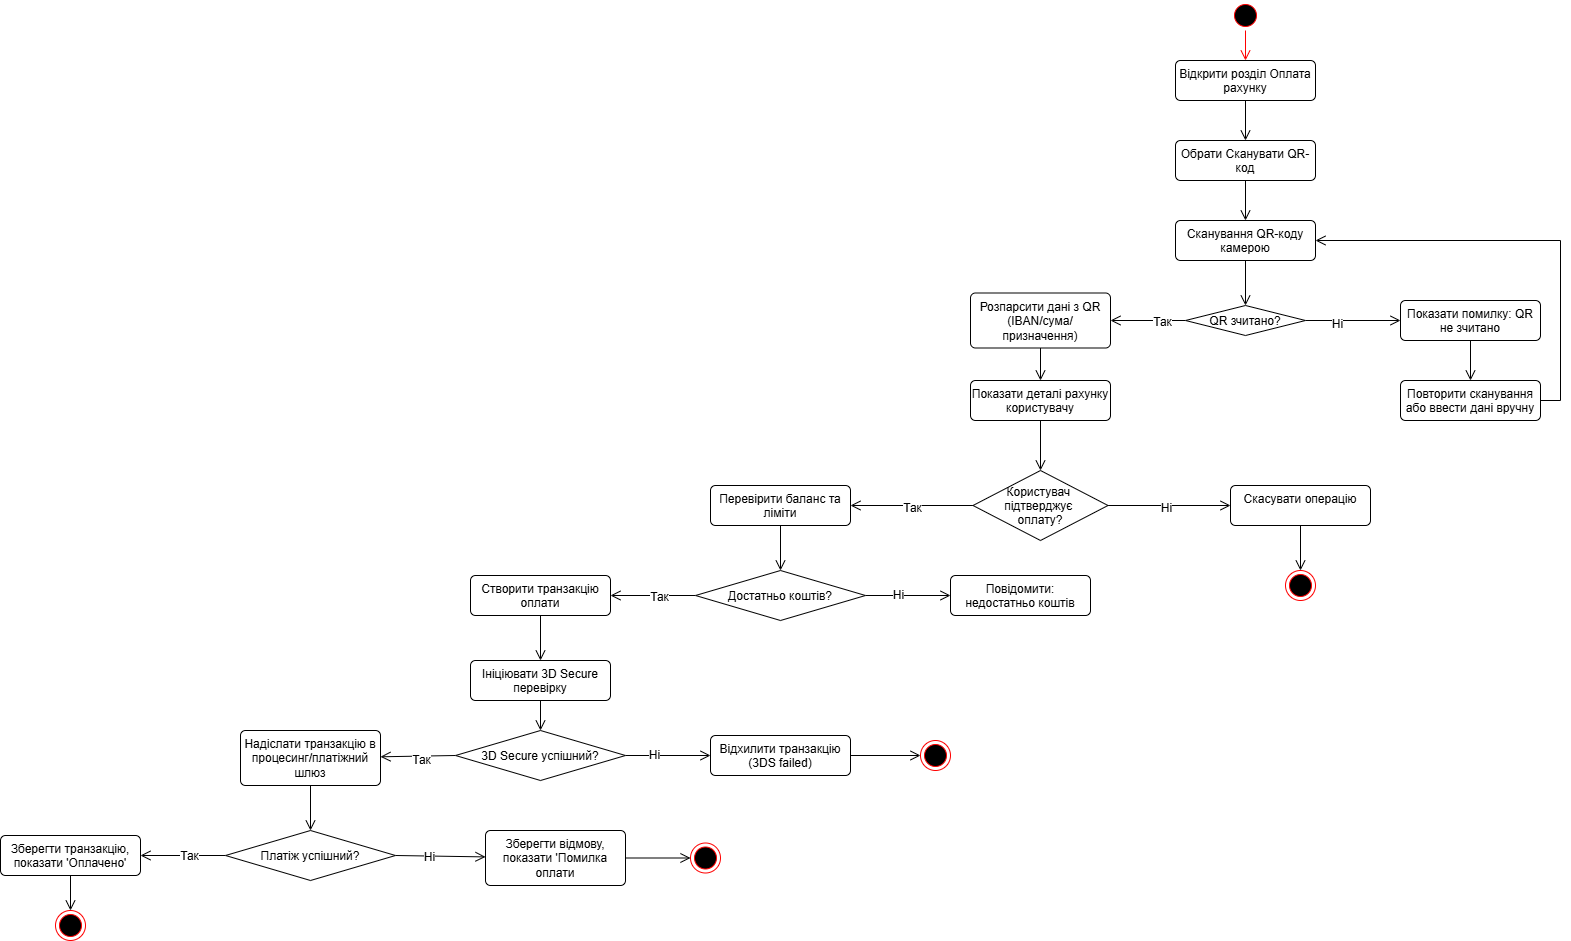

The diagram above was exported from draw.io. Its source (the exported page's mxGraphModel, read from the mxfile embedded in the PNG):
<mxGraphModel dx="4963" dy="1970" grid="0" gridSize="10" guides="1" tooltips="1" connect="1" arrows="1" fold="1" page="0" pageScale="1" pageWidth="827" pageHeight="1169" math="0" shadow="0">
  <root>
    <mxCell id="0" />
    <mxCell id="1" parent="0" />
    <mxCell id="6ub8CCjQC03DE04ZCLjo-1" parent="1" style="ellipse;html=1;shape=startState;fillColor=#000000;strokeColor=#ff0000;" value="" vertex="1">
      <mxGeometry height="30" width="30" x="-400" y="-460" as="geometry" />
    </mxCell>
    <mxCell id="6ub8CCjQC03DE04ZCLjo-2" edge="1" parent="1" source="6ub8CCjQC03DE04ZCLjo-1" style="edgeStyle=orthogonalEdgeStyle;html=1;verticalAlign=bottom;endArrow=open;endSize=8;strokeColor=#ff0000;rounded=0;fontSize=12;curved=1;" target="6ub8CCjQC03DE04ZCLjo-9" value="">
      <mxGeometry relative="1" as="geometry">
        <mxPoint x="-385" y="-360" as="targetPoint" />
      </mxGeometry>
    </mxCell>
    <mxCell id="6ub8CCjQC03DE04ZCLjo-3" parent="1" style="ellipse;html=1;shape=endState;fillColor=#000000;strokeColor=#ff0000;" value="" vertex="1">
      <mxGeometry height="30" width="30" x="-345" y="110" as="geometry" />
    </mxCell>
    <mxCell id="6ub8CCjQC03DE04ZCLjo-19" edge="1" parent="1" source="6ub8CCjQC03DE04ZCLjo-8" style="edgeStyle=none;curved=1;rounded=0;orthogonalLoop=1;jettySize=auto;html=1;exitX=0;exitY=0.5;exitDx=0;exitDy=0;fontSize=12;startSize=8;endSize=8;endArrow=open;endFill=0;" target="6ub8CCjQC03DE04ZCLjo-27">
      <mxGeometry relative="1" as="geometry">
        <mxPoint x="-510" y="-135" as="targetPoint" />
      </mxGeometry>
    </mxCell>
    <mxCell id="6ub8CCjQC03DE04ZCLjo-21" connectable="0" parent="6ub8CCjQC03DE04ZCLjo-19" style="edgeLabel;html=1;align=center;verticalAlign=middle;resizable=0;points=[];fontSize=12;" value="Так" vertex="1">
      <mxGeometry relative="1" x="-0.3597" y="1" as="geometry">
        <mxPoint as="offset" />
      </mxGeometry>
    </mxCell>
    <mxCell id="6ub8CCjQC03DE04ZCLjo-20" edge="1" parent="1" source="6ub8CCjQC03DE04ZCLjo-8" style="edgeStyle=none;curved=1;rounded=0;orthogonalLoop=1;jettySize=auto;html=1;exitX=1;exitY=0.5;exitDx=0;exitDy=0;fontSize=12;startSize=8;endSize=8;endArrow=open;endFill=0;" target="6ub8CCjQC03DE04ZCLjo-24">
      <mxGeometry relative="1" as="geometry">
        <mxPoint x="-250" y="-135" as="targetPoint" />
      </mxGeometry>
    </mxCell>
    <mxCell id="6ub8CCjQC03DE04ZCLjo-22" connectable="0" parent="6ub8CCjQC03DE04ZCLjo-20" style="edgeLabel;html=1;align=center;verticalAlign=middle;resizable=0;points=[];fontSize=12;" value="Ні" vertex="1">
      <mxGeometry relative="1" x="-0.3549" y="-3" as="geometry">
        <mxPoint as="offset" />
      </mxGeometry>
    </mxCell>
    <mxCell id="6ub8CCjQC03DE04ZCLjo-8" parent="1" style="rhombus;" value="QR зчитано?" vertex="1">
      <mxGeometry height="30" width="120" x="-445" y="-155" as="geometry" />
    </mxCell>
    <mxCell id="6ub8CCjQC03DE04ZCLjo-15" edge="1" parent="1" source="6ub8CCjQC03DE04ZCLjo-9" style="edgeStyle=none;curved=1;rounded=0;orthogonalLoop=1;jettySize=auto;html=1;fontSize=12;startSize=8;endSize=8;endArrow=open;endFill=0;" target="6ub8CCjQC03DE04ZCLjo-14" value="">
      <mxGeometry relative="1" as="geometry" />
    </mxCell>
    <mxCell id="6ub8CCjQC03DE04ZCLjo-9" parent="1" style="html=1;align=center;verticalAlign=top;rounded=1;absoluteArcSize=1;arcSize=10;dashed=0;whiteSpace=wrap;" value="Відкрити розділ Оплата рахунку" vertex="1">
      <mxGeometry height="40" width="140" x="-455" y="-400" as="geometry" />
    </mxCell>
    <mxCell id="6ub8CCjQC03DE04ZCLjo-18" edge="1" parent="1" source="6ub8CCjQC03DE04ZCLjo-11" style="edgeStyle=none;curved=1;rounded=0;orthogonalLoop=1;jettySize=auto;html=1;exitX=0.5;exitY=1;exitDx=0;exitDy=0;fontSize=12;startSize=8;endSize=8;endArrow=open;endFill=0;" target="6ub8CCjQC03DE04ZCLjo-8">
      <mxGeometry relative="1" as="geometry" />
    </mxCell>
    <mxCell id="6ub8CCjQC03DE04ZCLjo-11" parent="1" style="html=1;align=center;verticalAlign=top;rounded=1;absoluteArcSize=1;arcSize=10;dashed=0;whiteSpace=wrap;" value="Сканування QR-коду камерою" vertex="1">
      <mxGeometry height="40" width="140" x="-455" y="-240" as="geometry" />
    </mxCell>
    <mxCell id="6ub8CCjQC03DE04ZCLjo-17" edge="1" parent="1" source="6ub8CCjQC03DE04ZCLjo-14" style="edgeStyle=none;curved=1;rounded=0;orthogonalLoop=1;jettySize=auto;html=1;exitX=0.5;exitY=1;exitDx=0;exitDy=0;fontSize=12;startSize=8;endSize=8;endArrow=open;endFill=0;" target="6ub8CCjQC03DE04ZCLjo-11">
      <mxGeometry relative="1" as="geometry" />
    </mxCell>
    <mxCell id="6ub8CCjQC03DE04ZCLjo-14" parent="1" style="html=1;align=center;verticalAlign=top;rounded=1;absoluteArcSize=1;arcSize=10;dashed=0;whiteSpace=wrap;" value="Обрати Сканувати QR-код" vertex="1">
      <mxGeometry height="40" width="140" x="-455" y="-320" as="geometry" />
    </mxCell>
    <mxCell id="6ub8CCjQC03DE04ZCLjo-23" parent="1" style="html=1;align=center;verticalAlign=top;rounded=1;absoluteArcSize=1;arcSize=10;dashed=0;whiteSpace=wrap;" value="Повторити сканування або ввести дані вручну" vertex="1">
      <mxGeometry height="40" width="140" x="-230" y="-80" as="geometry" />
    </mxCell>
    <mxCell id="6ub8CCjQC03DE04ZCLjo-25" edge="1" parent="1" source="6ub8CCjQC03DE04ZCLjo-24" style="edgeStyle=none;curved=1;rounded=0;orthogonalLoop=1;jettySize=auto;html=1;exitX=0.5;exitY=1;exitDx=0;exitDy=0;fontSize=12;startSize=8;endSize=8;endArrow=open;endFill=0;" target="6ub8CCjQC03DE04ZCLjo-23">
      <mxGeometry relative="1" as="geometry" />
    </mxCell>
    <mxCell id="6ub8CCjQC03DE04ZCLjo-24" parent="1" style="html=1;align=center;verticalAlign=top;rounded=1;absoluteArcSize=1;arcSize=10;dashed=0;whiteSpace=wrap;" value="Показати помилку: QR не зчитано" vertex="1">
      <mxGeometry height="40" width="140" x="-230" y="-160" as="geometry" />
    </mxCell>
    <mxCell id="6ub8CCjQC03DE04ZCLjo-26" edge="1" parent="1" source="6ub8CCjQC03DE04ZCLjo-23" style="edgeStyle=orthogonalEdgeStyle;rounded=0;orthogonalLoop=1;jettySize=auto;html=1;exitX=1;exitY=0.5;exitDx=0;exitDy=0;fontSize=12;startSize=8;endSize=8;entryX=1;entryY=0.5;entryDx=0;entryDy=0;endArrow=open;endFill=0;" target="6ub8CCjQC03DE04ZCLjo-11">
      <mxGeometry relative="1" as="geometry">
        <Array as="points">
          <mxPoint x="-70" y="-60" />
          <mxPoint x="-70" y="-220" />
        </Array>
      </mxGeometry>
    </mxCell>
    <mxCell id="6ub8CCjQC03DE04ZCLjo-29" edge="1" parent="1" source="6ub8CCjQC03DE04ZCLjo-27" style="edgeStyle=none;curved=1;rounded=0;orthogonalLoop=1;jettySize=auto;html=1;exitX=0.5;exitY=1;exitDx=0;exitDy=0;fontSize=12;startSize=8;endSize=8;endArrow=open;endFill=0;" target="6ub8CCjQC03DE04ZCLjo-28">
      <mxGeometry relative="1" as="geometry" />
    </mxCell>
    <mxCell id="6ub8CCjQC03DE04ZCLjo-27" parent="1" style="html=1;align=center;verticalAlign=top;rounded=1;absoluteArcSize=1;arcSize=10;dashed=0;whiteSpace=wrap;" value="Розпарсити дані з QR (IBAN/сума/призначення)" vertex="1">
      <mxGeometry height="55" width="140" x="-660" y="-167.5" as="geometry" />
    </mxCell>
    <mxCell id="6ub8CCjQC03DE04ZCLjo-31" edge="1" parent="1" source="6ub8CCjQC03DE04ZCLjo-28" style="edgeStyle=none;curved=1;rounded=0;orthogonalLoop=1;jettySize=auto;html=1;exitX=0.5;exitY=1;exitDx=0;exitDy=0;fontSize=12;startSize=8;endSize=8;endArrow=open;endFill=0;" target="6ub8CCjQC03DE04ZCLjo-30">
      <mxGeometry relative="1" as="geometry" />
    </mxCell>
    <mxCell id="6ub8CCjQC03DE04ZCLjo-28" parent="1" style="html=1;align=center;verticalAlign=top;rounded=1;absoluteArcSize=1;arcSize=10;dashed=0;whiteSpace=wrap;" value="Показати деталі рахунку користувачу" vertex="1">
      <mxGeometry height="40" width="140" x="-660" y="-80" as="geometry" />
    </mxCell>
    <mxCell id="6ub8CCjQC03DE04ZCLjo-32" edge="1" parent="1" source="6ub8CCjQC03DE04ZCLjo-30" style="edgeStyle=none;curved=1;rounded=0;orthogonalLoop=1;jettySize=auto;html=1;exitX=0;exitY=0.5;exitDx=0;exitDy=0;fontSize=12;startSize=8;endSize=8;endArrow=open;endFill=0;" target="6ub8CCjQC03DE04ZCLjo-39">
      <mxGeometry relative="1" as="geometry">
        <mxPoint x="-770" y="44.61904761904748" as="targetPoint" />
      </mxGeometry>
    </mxCell>
    <mxCell id="6ub8CCjQC03DE04ZCLjo-33" connectable="0" parent="6ub8CCjQC03DE04ZCLjo-32" style="edgeLabel;html=1;align=center;verticalAlign=middle;resizable=0;points=[];fontSize=12;" value="Так" vertex="1">
      <mxGeometry relative="1" x="-0.0003" y="2" as="geometry">
        <mxPoint as="offset" />
      </mxGeometry>
    </mxCell>
    <mxCell id="6ub8CCjQC03DE04ZCLjo-34" edge="1" parent="1" source="6ub8CCjQC03DE04ZCLjo-30" style="edgeStyle=none;curved=1;rounded=0;orthogonalLoop=1;jettySize=auto;html=1;exitX=1;exitY=0.5;exitDx=0;exitDy=0;fontSize=12;startSize=8;endSize=8;endArrow=open;endFill=0;" target="6ub8CCjQC03DE04ZCLjo-36">
      <mxGeometry relative="1" as="geometry">
        <mxPoint x="-420" y="44.61904761904748" as="targetPoint" />
      </mxGeometry>
    </mxCell>
    <mxCell id="6ub8CCjQC03DE04ZCLjo-35" connectable="0" parent="6ub8CCjQC03DE04ZCLjo-34" style="edgeLabel;html=1;align=center;verticalAlign=middle;resizable=0;points=[];fontSize=12;" value="Ні" vertex="1">
      <mxGeometry relative="1" x="-0.0588" y="-2" as="geometry">
        <mxPoint as="offset" />
      </mxGeometry>
    </mxCell>
    <mxCell id="6ub8CCjQC03DE04ZCLjo-30" parent="1" style="rhombus;" value="Користувач &#10;підтверджує &#10;оплату?" vertex="1">
      <mxGeometry height="70" width="135" x="-657.5" y="10" as="geometry" />
    </mxCell>
    <mxCell id="6ub8CCjQC03DE04ZCLjo-38" edge="1" parent="1" source="6ub8CCjQC03DE04ZCLjo-36" style="edgeStyle=none;curved=1;rounded=0;orthogonalLoop=1;jettySize=auto;html=1;exitX=0.5;exitY=1;exitDx=0;exitDy=0;fontSize=12;startSize=8;endSize=8;endArrow=open;endFill=0;" target="6ub8CCjQC03DE04ZCLjo-3">
      <mxGeometry relative="1" as="geometry" />
    </mxCell>
    <mxCell id="6ub8CCjQC03DE04ZCLjo-36" parent="1" style="html=1;align=center;verticalAlign=top;rounded=1;absoluteArcSize=1;arcSize=10;dashed=0;whiteSpace=wrap;" value="Скасувати операцію" vertex="1">
      <mxGeometry height="40" width="140" x="-400" y="25" as="geometry" />
    </mxCell>
    <mxCell id="6ub8CCjQC03DE04ZCLjo-41" edge="1" parent="1" source="6ub8CCjQC03DE04ZCLjo-39" style="edgeStyle=none;curved=1;rounded=0;orthogonalLoop=1;jettySize=auto;html=1;exitX=0.5;exitY=1;exitDx=0;exitDy=0;fontSize=12;startSize=8;endSize=8;endArrow=open;endFill=0;" target="6ub8CCjQC03DE04ZCLjo-40">
      <mxGeometry relative="1" as="geometry" />
    </mxCell>
    <mxCell id="6ub8CCjQC03DE04ZCLjo-39" parent="1" style="html=1;align=center;verticalAlign=top;rounded=1;absoluteArcSize=1;arcSize=10;dashed=0;whiteSpace=wrap;" value="Перевірити баланс та ліміти" vertex="1">
      <mxGeometry height="40" width="140" x="-920" y="25" as="geometry" />
    </mxCell>
    <mxCell id="6ub8CCjQC03DE04ZCLjo-42" edge="1" parent="1" source="6ub8CCjQC03DE04ZCLjo-40" style="edgeStyle=none;curved=1;rounded=0;orthogonalLoop=1;jettySize=auto;html=1;exitX=1;exitY=0.5;exitDx=0;exitDy=0;fontSize=12;startSize=8;endSize=8;endArrow=open;endFill=0;" target="6ub8CCjQC03DE04ZCLjo-46">
      <mxGeometry relative="1" as="geometry">
        <mxPoint x="-690" y="135.09523809523807" as="targetPoint" />
      </mxGeometry>
    </mxCell>
    <mxCell id="6ub8CCjQC03DE04ZCLjo-45" connectable="0" parent="6ub8CCjQC03DE04ZCLjo-42" style="edgeLabel;html=1;align=center;verticalAlign=middle;resizable=0;points=[];fontSize=12;" value="Ні" vertex="1">
      <mxGeometry relative="1" x="-0.2397" y="1" as="geometry">
        <mxPoint as="offset" />
      </mxGeometry>
    </mxCell>
    <mxCell id="6ub8CCjQC03DE04ZCLjo-43" edge="1" parent="1" source="6ub8CCjQC03DE04ZCLjo-40" style="edgeStyle=none;curved=1;rounded=0;orthogonalLoop=1;jettySize=auto;html=1;exitX=0;exitY=0.5;exitDx=0;exitDy=0;fontSize=12;startSize=8;endSize=8;endArrow=open;endFill=0;" target="6ub8CCjQC03DE04ZCLjo-47">
      <mxGeometry relative="1" as="geometry">
        <mxPoint x="-1010" y="135.09523809523807" as="targetPoint" />
      </mxGeometry>
    </mxCell>
    <mxCell id="6ub8CCjQC03DE04ZCLjo-44" connectable="0" parent="6ub8CCjQC03DE04ZCLjo-43" style="edgeLabel;html=1;align=center;verticalAlign=middle;resizable=0;points=[];fontSize=12;" value="Так" vertex="1">
      <mxGeometry relative="1" x="-0.1222" y="1" as="geometry">
        <mxPoint as="offset" />
      </mxGeometry>
    </mxCell>
    <mxCell id="6ub8CCjQC03DE04ZCLjo-40" parent="1" style="rhombus;" value="Достатньо коштів?" vertex="1">
      <mxGeometry height="50" width="170" x="-935" y="110" as="geometry" />
    </mxCell>
    <mxCell id="6ub8CCjQC03DE04ZCLjo-46" parent="1" style="html=1;align=center;verticalAlign=top;rounded=1;absoluteArcSize=1;arcSize=10;dashed=0;whiteSpace=wrap;" value="Повідомити: недостатньо коштів" vertex="1">
      <mxGeometry height="40" width="140" x="-680" y="115" as="geometry" />
    </mxCell>
    <mxCell id="6ub8CCjQC03DE04ZCLjo-50" edge="1" parent="1" source="6ub8CCjQC03DE04ZCLjo-47" style="edgeStyle=none;curved=1;rounded=0;orthogonalLoop=1;jettySize=auto;html=1;exitX=0.5;exitY=1;exitDx=0;exitDy=0;fontSize=12;startSize=8;endSize=8;endArrow=open;endFill=0;" target="6ub8CCjQC03DE04ZCLjo-49">
      <mxGeometry relative="1" as="geometry" />
    </mxCell>
    <mxCell id="6ub8CCjQC03DE04ZCLjo-47" parent="1" style="html=1;align=center;verticalAlign=top;rounded=1;absoluteArcSize=1;arcSize=10;dashed=0;whiteSpace=wrap;" value="Створити транзакцію оплати" vertex="1">
      <mxGeometry height="40" width="140" x="-1160" y="115" as="geometry" />
    </mxCell>
    <mxCell id="6ub8CCjQC03DE04ZCLjo-52" edge="1" parent="1" source="6ub8CCjQC03DE04ZCLjo-49" style="edgeStyle=none;curved=1;rounded=0;orthogonalLoop=1;jettySize=auto;html=1;exitX=0.5;exitY=1;exitDx=0;exitDy=0;fontSize=12;startSize=8;endSize=8;endArrow=open;endFill=0;" target="6ub8CCjQC03DE04ZCLjo-51">
      <mxGeometry relative="1" as="geometry" />
    </mxCell>
    <mxCell id="6ub8CCjQC03DE04ZCLjo-49" parent="1" style="html=1;align=center;verticalAlign=top;rounded=1;absoluteArcSize=1;arcSize=10;dashed=0;whiteSpace=wrap;" value="Ініціювати 3D Secure перевірку" vertex="1">
      <mxGeometry height="40" width="140" x="-1160" y="200" as="geometry" />
    </mxCell>
    <mxCell id="6ub8CCjQC03DE04ZCLjo-53" edge="1" parent="1" source="6ub8CCjQC03DE04ZCLjo-51" style="edgeStyle=none;curved=1;rounded=0;orthogonalLoop=1;jettySize=auto;html=1;exitX=1;exitY=0.5;exitDx=0;exitDy=0;fontSize=12;startSize=8;endSize=8;endArrow=open;endFill=0;" target="6ub8CCjQC03DE04ZCLjo-57">
      <mxGeometry relative="1" as="geometry">
        <mxPoint x="-940" y="295" as="targetPoint" />
      </mxGeometry>
    </mxCell>
    <mxCell id="6ub8CCjQC03DE04ZCLjo-56" connectable="0" parent="6ub8CCjQC03DE04ZCLjo-53" style="edgeLabel;html=1;align=center;verticalAlign=middle;resizable=0;points=[];fontSize=12;" value="Ні" vertex="1">
      <mxGeometry relative="1" x="-0.3465" y="1" as="geometry">
        <mxPoint as="offset" />
      </mxGeometry>
    </mxCell>
    <mxCell id="6ub8CCjQC03DE04ZCLjo-54" edge="1" parent="1" source="6ub8CCjQC03DE04ZCLjo-51" style="edgeStyle=none;curved=1;rounded=0;orthogonalLoop=1;jettySize=auto;html=1;exitX=0;exitY=0.5;exitDx=0;exitDy=0;fontSize=12;startSize=8;endSize=8;endArrow=open;endFill=0;" target="6ub8CCjQC03DE04ZCLjo-60">
      <mxGeometry relative="1" as="geometry">
        <mxPoint x="-1230" y="295" as="targetPoint" />
      </mxGeometry>
    </mxCell>
    <mxCell id="6ub8CCjQC03DE04ZCLjo-55" connectable="0" parent="6ub8CCjQC03DE04ZCLjo-54" style="edgeLabel;html=1;align=center;verticalAlign=middle;resizable=0;points=[];fontSize=12;" value="Так" vertex="1">
      <mxGeometry relative="1" x="-0.0632" y="4" as="geometry">
        <mxPoint as="offset" />
      </mxGeometry>
    </mxCell>
    <mxCell id="6ub8CCjQC03DE04ZCLjo-51" parent="1" style="rhombus;" value="3D Secure успішний?" vertex="1">
      <mxGeometry height="50" width="170" x="-1175" y="270" as="geometry" />
    </mxCell>
    <mxCell id="6ub8CCjQC03DE04ZCLjo-59" edge="1" parent="1" source="6ub8CCjQC03DE04ZCLjo-57" style="edgeStyle=none;curved=1;rounded=0;orthogonalLoop=1;jettySize=auto;html=1;exitX=1;exitY=0.5;exitDx=0;exitDy=0;fontSize=12;startSize=8;endSize=8;endArrow=open;endFill=0;" target="6ub8CCjQC03DE04ZCLjo-58">
      <mxGeometry relative="1" as="geometry" />
    </mxCell>
    <mxCell id="6ub8CCjQC03DE04ZCLjo-57" parent="1" style="html=1;align=center;verticalAlign=top;rounded=1;absoluteArcSize=1;arcSize=10;dashed=0;whiteSpace=wrap;" value="Відхилити транзакцію (3DS failed)" vertex="1">
      <mxGeometry height="40" width="140" x="-920" y="275" as="geometry" />
    </mxCell>
    <mxCell id="6ub8CCjQC03DE04ZCLjo-58" parent="1" style="ellipse;html=1;shape=endState;fillColor=#000000;strokeColor=#ff0000;" value="" vertex="1">
      <mxGeometry height="30" width="30" x="-710" y="280" as="geometry" />
    </mxCell>
    <mxCell id="6ub8CCjQC03DE04ZCLjo-62" edge="1" parent="1" source="6ub8CCjQC03DE04ZCLjo-60" style="edgeStyle=none;curved=1;rounded=0;orthogonalLoop=1;jettySize=auto;html=1;exitX=0.5;exitY=1;exitDx=0;exitDy=0;fontSize=12;startSize=8;endSize=8;endArrow=open;endFill=0;" target="6ub8CCjQC03DE04ZCLjo-61">
      <mxGeometry relative="1" as="geometry" />
    </mxCell>
    <mxCell id="6ub8CCjQC03DE04ZCLjo-60" parent="1" style="html=1;align=center;verticalAlign=top;rounded=1;absoluteArcSize=1;arcSize=10;dashed=0;whiteSpace=wrap;" value="Надіслати транзакцію в процесинг/платіжний шлюз" vertex="1">
      <mxGeometry height="55" width="140" x="-1390" y="270" as="geometry" />
    </mxCell>
    <mxCell id="6ub8CCjQC03DE04ZCLjo-63" edge="1" parent="1" source="6ub8CCjQC03DE04ZCLjo-61" style="edgeStyle=none;curved=1;rounded=0;orthogonalLoop=1;jettySize=auto;html=1;exitX=1;exitY=0.5;exitDx=0;exitDy=0;fontSize=12;startSize=8;endSize=8;endArrow=open;endFill=0;" target="6ub8CCjQC03DE04ZCLjo-67">
      <mxGeometry relative="1" as="geometry">
        <mxPoint x="-1160" y="394.66666666666674" as="targetPoint" />
      </mxGeometry>
    </mxCell>
    <mxCell id="6ub8CCjQC03DE04ZCLjo-66" connectable="0" parent="6ub8CCjQC03DE04ZCLjo-63" style="edgeLabel;html=1;align=center;verticalAlign=middle;resizable=0;points=[];fontSize=12;" value="Ні" vertex="1">
      <mxGeometry relative="1" x="-0.235" y="-1" as="geometry">
        <mxPoint as="offset" />
      </mxGeometry>
    </mxCell>
    <mxCell id="6ub8CCjQC03DE04ZCLjo-64" edge="1" parent="1" source="6ub8CCjQC03DE04ZCLjo-61" style="edgeStyle=none;curved=1;rounded=0;orthogonalLoop=1;jettySize=auto;html=1;exitX=0;exitY=0.5;exitDx=0;exitDy=0;fontSize=12;startSize=8;endSize=8;endArrow=open;endFill=0;" target="6ub8CCjQC03DE04ZCLjo-68">
      <mxGeometry relative="1" as="geometry">
        <mxPoint x="-1480" y="394.66666666666674" as="targetPoint" />
      </mxGeometry>
    </mxCell>
    <mxCell id="6ub8CCjQC03DE04ZCLjo-65" connectable="0" parent="6ub8CCjQC03DE04ZCLjo-64" style="edgeLabel;html=1;align=center;verticalAlign=middle;resizable=0;points=[];fontSize=12;" value="Так" vertex="1">
      <mxGeometry relative="1" x="-0.1226" as="geometry">
        <mxPoint as="offset" />
      </mxGeometry>
    </mxCell>
    <mxCell id="6ub8CCjQC03DE04ZCLjo-61" parent="1" style="rhombus;" value="Платіж успішний?" vertex="1">
      <mxGeometry height="50" width="170" x="-1405" y="370" as="geometry" />
    </mxCell>
    <mxCell id="6ub8CCjQC03DE04ZCLjo-72" edge="1" parent="1" source="6ub8CCjQC03DE04ZCLjo-67" style="edgeStyle=none;curved=1;rounded=0;orthogonalLoop=1;jettySize=auto;html=1;exitX=1;exitY=0.5;exitDx=0;exitDy=0;fontSize=12;startSize=8;endSize=8;endArrow=open;endFill=0;" target="6ub8CCjQC03DE04ZCLjo-69">
      <mxGeometry relative="1" as="geometry" />
    </mxCell>
    <mxCell id="6ub8CCjQC03DE04ZCLjo-67" parent="1" style="html=1;align=center;verticalAlign=top;rounded=1;absoluteArcSize=1;arcSize=10;dashed=0;whiteSpace=wrap;" value="Зберегти відмову, показати 'Помилка оплати" vertex="1">
      <mxGeometry height="55" width="140" x="-1145" y="370" as="geometry" />
    </mxCell>
    <mxCell id="6ub8CCjQC03DE04ZCLjo-71" edge="1" parent="1" source="6ub8CCjQC03DE04ZCLjo-68" style="edgeStyle=none;curved=1;rounded=0;orthogonalLoop=1;jettySize=auto;html=1;exitX=0.5;exitY=1;exitDx=0;exitDy=0;fontSize=12;startSize=8;endSize=8;endArrow=open;endFill=0;" target="6ub8CCjQC03DE04ZCLjo-70">
      <mxGeometry relative="1" as="geometry" />
    </mxCell>
    <mxCell id="6ub8CCjQC03DE04ZCLjo-68" parent="1" style="html=1;align=center;verticalAlign=top;rounded=1;absoluteArcSize=1;arcSize=10;dashed=0;whiteSpace=wrap;" value="Зберегти транзакцію, показати 'Оплачено'" vertex="1">
      <mxGeometry height="40" width="140" x="-1630" y="375" as="geometry" />
    </mxCell>
    <mxCell id="6ub8CCjQC03DE04ZCLjo-69" parent="1" style="ellipse;html=1;shape=endState;fillColor=#000000;strokeColor=#ff0000;" value="" vertex="1">
      <mxGeometry height="30" width="30" x="-940" y="382.5" as="geometry" />
    </mxCell>
    <mxCell id="6ub8CCjQC03DE04ZCLjo-70" parent="1" style="ellipse;html=1;shape=endState;fillColor=#000000;strokeColor=#ff0000;" value="" vertex="1">
      <mxGeometry height="30" width="30" x="-1575" y="450" as="geometry" />
    </mxCell>
  </root>
</mxGraphModel>